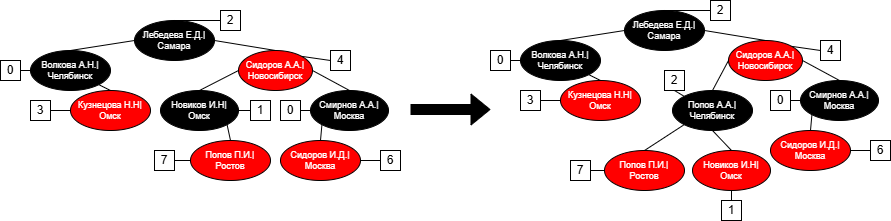

The diagram above was exported from draw.io. Its source (the exported page's mxGraphModel, read from the mxfile embedded in the PNG):
<mxGraphModel dx="1857" dy="660" grid="1" gridSize="10" guides="1" tooltips="1" connect="1" arrows="1" fold="1" page="1" pageScale="1" pageWidth="827" pageHeight="1169" math="0" shadow="0">
  <root>
    <mxCell id="0" />
    <mxCell id="1" parent="0" />
    <mxCell id="XgewZrJkaiiG2Bapt7b8-1" parent="1" style="ellipse;whiteSpace=wrap;html=1;fillColor=light-dark(#000000,#1A1A1A);fontColor=#FFFFFF;fontSize=9;" value="&lt;font&gt;&lt;font&gt;Лебедева Е.Д&lt;/font&gt;.|Самара&lt;/font&gt;" vertex="1">
      <mxGeometry height="40" width="80" x="374" y="210" as="geometry" />
    </mxCell>
    <mxCell id="XgewZrJkaiiG2Bapt7b8-2" parent="1" style="ellipse;whiteSpace=wrap;html=1;fillColor=light-dark(#000000,#1A1A1A);fontColor=#FFFFFF;fontSize=9;" value="Волкова А.Н.|Челябинск" vertex="1">
      <mxGeometry height="40" width="80" x="270" y="240" as="geometry" />
    </mxCell>
    <mxCell id="XgewZrJkaiiG2Bapt7b8-3" parent="1" style="ellipse;whiteSpace=wrap;html=1;fillColor=light-dark(#FF0000,#1A1A1A);fontColor=#FFFFFF;fontSize=9;" value="Сидоров А.А.|Новосибирск" vertex="1">
      <mxGeometry height="40" width="74" x="478" y="240" as="geometry" />
    </mxCell>
    <mxCell id="XgewZrJkaiiG2Bapt7b8-4" parent="1" style="ellipse;whiteSpace=wrap;html=1;fillColor=light-dark(#FF0000,#1A1A1A);fontColor=#FFFFFF;fontSize=9;" value="Кузнецова Н.Н|Омск" vertex="1">
      <mxGeometry height="40" width="80" x="310" y="280" as="geometry" />
    </mxCell>
    <mxCell id="XgewZrJkaiiG2Bapt7b8-5" parent="1" style="ellipse;whiteSpace=wrap;html=1;fillColor=light-dark(#FF0000,#000000);fontColor=#FFFFFF;fontSize=9;" value="Новиков И.Н|Омск" vertex="1">
      <mxGeometry height="40" width="78" x="442" y="350" as="geometry" />
    </mxCell>
    <mxCell id="XgewZrJkaiiG2Bapt7b8-6" parent="1" style="ellipse;whiteSpace=wrap;html=1;fillColor=light-dark(#000000,#1A1A1A);fontColor=#FFFFFF;fontSize=9;" value="Смирнов А.А.|Москва" vertex="1">
      <mxGeometry height="40" width="78" x="550" y="280" as="geometry" />
    </mxCell>
    <mxCell id="XgewZrJkaiiG2Bapt7b8-7" parent="1" style="ellipse;whiteSpace=wrap;html=1;fillColor=light-dark(#FF0000,#1A1A1A);fontColor=#FFFFFF;fontSize=9;" value="Сидоров И.Д.|Москва" vertex="1">
      <mxGeometry height="40" width="80" x="520" y="330" as="geometry" />
    </mxCell>
    <mxCell id="XgewZrJkaiiG2Bapt7b8-8" parent="1" style="ellipse;whiteSpace=wrap;html=1;fillColor=light-dark(#FF0000,#1A1A1A);fontColor=#FFFFFF;fontSize=9;" value="Попов П.И.|&lt;div&gt;Ростов&lt;/div&gt;" vertex="1">
      <mxGeometry height="40" width="80" x="354" y="350" as="geometry" />
    </mxCell>
    <mxCell id="XgewZrJkaiiG2Bapt7b8-9" edge="1" parent="1" source="XgewZrJkaiiG2Bapt7b8-2" style="endArrow=none;html=1;rounded=0;entryX=0;entryY=0.5;entryDx=0;entryDy=0;exitX=0.5;exitY=0;exitDx=0;exitDy=0;" target="XgewZrJkaiiG2Bapt7b8-1" value="">
      <mxGeometry height="50" relative="1" width="50" as="geometry">
        <mxPoint x="400" y="290" as="sourcePoint" />
        <mxPoint x="450" y="240" as="targetPoint" />
      </mxGeometry>
    </mxCell>
    <mxCell id="XgewZrJkaiiG2Bapt7b8-10" edge="1" parent="1" source="XgewZrJkaiiG2Bapt7b8-3" style="endArrow=none;html=1;rounded=0;entryX=1;entryY=0.5;entryDx=0;entryDy=0;exitX=0.5;exitY=0;exitDx=0;exitDy=0;" target="XgewZrJkaiiG2Bapt7b8-1" value="">
      <mxGeometry height="50" relative="1" width="50" as="geometry">
        <mxPoint x="400" y="290" as="sourcePoint" />
        <mxPoint x="450" y="240" as="targetPoint" />
      </mxGeometry>
    </mxCell>
    <mxCell id="XgewZrJkaiiG2Bapt7b8-12" edge="1" parent="1" source="XgewZrJkaiiG2Bapt7b8-4" style="endArrow=none;html=1;rounded=0;entryX=1;entryY=1;entryDx=0;entryDy=0;exitX=0.5;exitY=0;exitDx=0;exitDy=0;" target="XgewZrJkaiiG2Bapt7b8-2" value="">
      <mxGeometry height="50" relative="1" width="50" as="geometry">
        <mxPoint x="400" y="290" as="sourcePoint" />
        <mxPoint x="450" y="240" as="targetPoint" />
      </mxGeometry>
    </mxCell>
    <mxCell id="XgewZrJkaiiG2Bapt7b8-13" edge="1" parent="1" source="UUzILDNIbi_CLWzbtB8v-2" style="endArrow=none;html=1;rounded=0;entryX=0;entryY=0.5;entryDx=0;entryDy=0;exitX=0.5;exitY=0;exitDx=0;exitDy=0;" target="XgewZrJkaiiG2Bapt7b8-3" value="">
      <mxGeometry height="50" relative="1" width="50" as="geometry">
        <mxPoint x="440" y="260" as="sourcePoint" />
        <mxPoint x="450" y="240" as="targetPoint" />
      </mxGeometry>
    </mxCell>
    <mxCell id="XgewZrJkaiiG2Bapt7b8-14" edge="1" parent="1" source="XgewZrJkaiiG2Bapt7b8-6" style="endArrow=none;html=1;rounded=0;entryX=1;entryY=0.5;entryDx=0;entryDy=0;exitX=0.5;exitY=0;exitDx=0;exitDy=0;" target="XgewZrJkaiiG2Bapt7b8-3" value="">
      <mxGeometry height="50" relative="1" width="50" as="geometry">
        <mxPoint x="400" y="290" as="sourcePoint" />
        <mxPoint x="450" y="240" as="targetPoint" />
      </mxGeometry>
    </mxCell>
    <mxCell id="XgewZrJkaiiG2Bapt7b8-16" edge="1" parent="1" source="XgewZrJkaiiG2Bapt7b8-7" style="endArrow=none;html=1;rounded=0;entryX=0;entryY=1;entryDx=0;entryDy=0;exitX=0.5;exitY=0;exitDx=0;exitDy=0;" target="XgewZrJkaiiG2Bapt7b8-6" value="">
      <mxGeometry height="50" relative="1" width="50" as="geometry">
        <mxPoint x="400" y="290" as="sourcePoint" />
        <mxPoint x="450" y="240" as="targetPoint" />
      </mxGeometry>
    </mxCell>
    <mxCell id="XgewZrJkaiiG2Bapt7b8-20" parent="1" style="whiteSpace=wrap;html=1;aspect=fixed;" value="2" vertex="1">
      <mxGeometry height="20" width="20" x="460" y="200" as="geometry" />
    </mxCell>
    <mxCell id="XgewZrJkaiiG2Bapt7b8-21" edge="1" parent="1" source="XgewZrJkaiiG2Bapt7b8-1" style="endArrow=none;html=1;rounded=0;exitX=0.5;exitY=0;exitDx=0;exitDy=0;entryX=0;entryY=0.5;entryDx=0;entryDy=0;" target="XgewZrJkaiiG2Bapt7b8-20" value="">
      <mxGeometry height="50" relative="1" width="50" as="geometry">
        <mxPoint x="390" y="200" as="sourcePoint" />
        <mxPoint x="440" y="150" as="targetPoint" />
      </mxGeometry>
    </mxCell>
    <mxCell id="XgewZrJkaiiG2Bapt7b8-22" parent="1" style="whiteSpace=wrap;html=1;aspect=fixed;" value="0" vertex="1">
      <mxGeometry height="20" width="20" x="240" y="250" as="geometry" />
    </mxCell>
    <mxCell id="XgewZrJkaiiG2Bapt7b8-23" parent="1" style="whiteSpace=wrap;html=1;aspect=fixed;" value="4" vertex="1">
      <mxGeometry height="20" width="20" x="570" y="240" as="geometry" />
    </mxCell>
    <mxCell id="XgewZrJkaiiG2Bapt7b8-24" edge="1" parent="1" source="XgewZrJkaiiG2Bapt7b8-2" style="endArrow=none;html=1;rounded=0;exitX=0;exitY=0.5;exitDx=0;exitDy=0;entryX=1;entryY=0.5;entryDx=0;entryDy=0;" target="XgewZrJkaiiG2Bapt7b8-22" value="">
      <mxGeometry height="50" relative="1" width="50" as="geometry">
        <mxPoint x="400" y="340" as="sourcePoint" />
        <mxPoint x="450" y="290" as="targetPoint" />
      </mxGeometry>
    </mxCell>
    <mxCell id="XgewZrJkaiiG2Bapt7b8-25" edge="1" parent="1" source="XgewZrJkaiiG2Bapt7b8-3" style="endArrow=none;html=1;rounded=0;exitX=1;exitY=0;exitDx=0;exitDy=0;entryX=0;entryY=0.5;entryDx=0;entryDy=0;" target="XgewZrJkaiiG2Bapt7b8-23" value="">
      <mxGeometry height="50" relative="1" width="50" as="geometry">
        <mxPoint x="400" y="340" as="sourcePoint" />
        <mxPoint x="450" y="290" as="targetPoint" />
      </mxGeometry>
    </mxCell>
    <mxCell id="XgewZrJkaiiG2Bapt7b8-26" parent="1" style="whiteSpace=wrap;html=1;aspect=fixed;" value="3" vertex="1">
      <mxGeometry height="20" width="20" x="270" y="290" as="geometry" />
    </mxCell>
    <mxCell id="XgewZrJkaiiG2Bapt7b8-27" edge="1" parent="1" source="XgewZrJkaiiG2Bapt7b8-4" style="endArrow=none;html=1;rounded=0;exitX=0;exitY=0.5;exitDx=0;exitDy=0;entryX=1;entryY=0.5;entryDx=0;entryDy=0;" target="XgewZrJkaiiG2Bapt7b8-26" value="">
      <mxGeometry height="50" relative="1" width="50" as="geometry">
        <mxPoint x="400" y="340" as="sourcePoint" />
        <mxPoint x="450" y="290" as="targetPoint" />
      </mxGeometry>
    </mxCell>
    <mxCell id="XgewZrJkaiiG2Bapt7b8-28" parent="1" style="whiteSpace=wrap;html=1;aspect=fixed;" value="1" vertex="1">
      <mxGeometry height="20" width="20" x="471" y="400" as="geometry" />
    </mxCell>
    <mxCell id="XgewZrJkaiiG2Bapt7b8-30" parent="1" style="whiteSpace=wrap;html=1;aspect=fixed;" value="0" vertex="1">
      <mxGeometry height="20" width="20" x="520" y="290" as="geometry" />
    </mxCell>
    <mxCell id="XgewZrJkaiiG2Bapt7b8-31" edge="1" parent="1" source="XgewZrJkaiiG2Bapt7b8-6" style="endArrow=none;html=1;rounded=0;exitX=0;exitY=0.5;exitDx=0;exitDy=0;entryX=1;entryY=0.5;entryDx=0;entryDy=0;" target="XgewZrJkaiiG2Bapt7b8-30" value="">
      <mxGeometry height="50" relative="1" width="50" as="geometry">
        <mxPoint x="400" y="340" as="sourcePoint" />
        <mxPoint x="450" y="290" as="targetPoint" />
      </mxGeometry>
    </mxCell>
    <mxCell id="XgewZrJkaiiG2Bapt7b8-32" parent="1" style="whiteSpace=wrap;html=1;aspect=fixed;" value="7" vertex="1">
      <mxGeometry height="20" width="20" x="320" y="360" as="geometry" />
    </mxCell>
    <mxCell id="XgewZrJkaiiG2Bapt7b8-33" parent="1" style="whiteSpace=wrap;html=1;aspect=fixed;" value="6" vertex="1">
      <mxGeometry height="20" width="20" x="620" y="340" as="geometry" />
    </mxCell>
    <mxCell id="XgewZrJkaiiG2Bapt7b8-34" edge="1" parent="1" source="XgewZrJkaiiG2Bapt7b8-32" style="endArrow=none;html=1;rounded=0;entryX=0;entryY=0.5;entryDx=0;entryDy=0;exitX=1;exitY=0.5;exitDx=0;exitDy=0;" target="XgewZrJkaiiG2Bapt7b8-8" value="">
      <mxGeometry height="50" relative="1" width="50" as="geometry">
        <mxPoint x="326" y="350" as="sourcePoint" />
        <mxPoint x="376" y="300" as="targetPoint" />
      </mxGeometry>
    </mxCell>
    <mxCell id="XgewZrJkaiiG2Bapt7b8-35" edge="1" parent="1" source="XgewZrJkaiiG2Bapt7b8-33" style="endArrow=none;html=1;rounded=0;entryX=1;entryY=0.5;entryDx=0;entryDy=0;exitX=0;exitY=0.5;exitDx=0;exitDy=0;" target="XgewZrJkaiiG2Bapt7b8-7" value="">
      <mxGeometry height="50" relative="1" width="50" as="geometry">
        <mxPoint x="400" y="340" as="sourcePoint" />
        <mxPoint x="450" y="290" as="targetPoint" />
      </mxGeometry>
    </mxCell>
    <mxCell id="UUzILDNIbi_CLWzbtB8v-2" parent="1" style="ellipse;whiteSpace=wrap;html=1;fillColor=light-dark(#000000,#1A1A1A);fontColor=#FFFFFF;fontSize=9;" value="Попов А.А.|&lt;div&gt;Челябинск&lt;/div&gt;" vertex="1">
      <mxGeometry height="40" width="80" x="422" y="290" as="geometry" />
    </mxCell>
    <mxCell id="UUzILDNIbi_CLWzbtB8v-3" parent="1" style="whiteSpace=wrap;html=1;aspect=fixed;" value="2" vertex="1">
      <mxGeometry height="20" width="20" x="414" y="270" as="geometry" />
    </mxCell>
    <mxCell id="UUzILDNIbi_CLWzbtB8v-4" edge="1" parent="1" source="XgewZrJkaiiG2Bapt7b8-8" style="endArrow=none;html=1;rounded=0;entryX=0;entryY=1;entryDx=0;entryDy=0;exitX=0.5;exitY=0;exitDx=0;exitDy=0;" target="UUzILDNIbi_CLWzbtB8v-2" value="">
      <mxGeometry height="50" relative="1" width="50" as="geometry">
        <mxPoint x="255" y="420" as="sourcePoint" />
        <mxPoint x="305" y="370" as="targetPoint" />
      </mxGeometry>
    </mxCell>
    <mxCell id="UUzILDNIbi_CLWzbtB8v-6" edge="1" parent="1" source="XgewZrJkaiiG2Bapt7b8-28" style="endArrow=none;html=1;rounded=0;entryX=0.5;entryY=1;entryDx=0;entryDy=0;exitX=0.5;exitY=0;exitDx=0;exitDy=0;" target="XgewZrJkaiiG2Bapt7b8-5" value="">
      <mxGeometry height="50" relative="1" width="50" as="geometry">
        <mxPoint x="400" y="330" as="sourcePoint" />
        <mxPoint x="450" y="280" as="targetPoint" />
      </mxGeometry>
    </mxCell>
    <mxCell id="UUzILDNIbi_CLWzbtB8v-7" edge="1" parent="1" source="UUzILDNIbi_CLWzbtB8v-3" style="endArrow=none;html=1;rounded=0;exitX=0.5;exitY=1;exitDx=0;exitDy=0;entryX=0;entryY=0;entryDx=0;entryDy=0;" target="UUzILDNIbi_CLWzbtB8v-2" value="">
      <mxGeometry height="50" relative="1" width="50" as="geometry">
        <mxPoint x="400" y="330" as="sourcePoint" />
        <mxPoint x="450" y="280" as="targetPoint" />
      </mxGeometry>
    </mxCell>
    <mxCell id="UUzILDNIbi_CLWzbtB8v-8" edge="1" parent="1" source="XgewZrJkaiiG2Bapt7b8-5" style="endArrow=none;html=1;rounded=0;exitX=0.5;exitY=0;exitDx=0;exitDy=0;entryX=0.5;entryY=1;entryDx=0;entryDy=0;" target="UUzILDNIbi_CLWzbtB8v-2" value="">
      <mxGeometry height="50" relative="1" width="50" as="geometry">
        <mxPoint x="400" y="330" as="sourcePoint" />
        <mxPoint x="450" y="280" as="targetPoint" />
      </mxGeometry>
    </mxCell>
    <mxCell id="5DzcIWSj3o8lSNWyVSjj-1" parent="1" style="ellipse;whiteSpace=wrap;html=1;fillColor=light-dark(#000000,#1A1A1A);fontColor=#FFFFFF;fontSize=9;" value="&lt;font&gt;&lt;font&gt;Лебедева Е.Д&lt;/font&gt;.|Самара&lt;/font&gt;" vertex="1">
      <mxGeometry height="40" width="80" x="-116" y="220" as="geometry" />
    </mxCell>
    <mxCell id="5DzcIWSj3o8lSNWyVSjj-2" parent="1" style="ellipse;whiteSpace=wrap;html=1;fillColor=light-dark(#000000,#1A1A1A);fontColor=#FFFFFF;fontSize=9;" value="Волкова А.Н.|Челябинск" vertex="1">
      <mxGeometry height="40" width="80" x="-220" y="250" as="geometry" />
    </mxCell>
    <mxCell id="5DzcIWSj3o8lSNWyVSjj-3" parent="1" style="ellipse;whiteSpace=wrap;html=1;fillColor=light-dark(#FF0000,#1A1A1A);fontColor=#FFFFFF;fontSize=9;" value="Сидоров А.А.|Новосибирск" vertex="1">
      <mxGeometry height="40" width="74" x="-12" y="250" as="geometry" />
    </mxCell>
    <mxCell id="5DzcIWSj3o8lSNWyVSjj-4" parent="1" style="ellipse;whiteSpace=wrap;html=1;fillColor=light-dark(#FF0000,#1A1A1A);fontColor=#FFFFFF;fontSize=9;" value="Кузнецова Н.Н|Омск" vertex="1">
      <mxGeometry height="40" width="80" x="-180" y="290" as="geometry" />
    </mxCell>
    <mxCell id="5DzcIWSj3o8lSNWyVSjj-5" parent="1" style="ellipse;whiteSpace=wrap;html=1;fillColor=light-dark(#000000,#1A1A1A);fontColor=#FFFFFF;fontSize=9;" value="Новиков И.Н|Омск" vertex="1">
      <mxGeometry height="40" width="78" x="-90" y="290" as="geometry" />
    </mxCell>
    <mxCell id="5DzcIWSj3o8lSNWyVSjj-6" parent="1" style="ellipse;whiteSpace=wrap;html=1;fillColor=light-dark(#000000,#1A1A1A);fontColor=#FFFFFF;fontSize=9;" value="Смирнов А.А.|Москва" vertex="1">
      <mxGeometry height="40" width="78" x="60" y="290" as="geometry" />
    </mxCell>
    <mxCell id="5DzcIWSj3o8lSNWyVSjj-7" parent="1" style="ellipse;whiteSpace=wrap;html=1;fillColor=light-dark(#FF0000,#1A1A1A);fontColor=#FFFFFF;fontSize=9;" value="Сидоров И.Д.|Москва" vertex="1">
      <mxGeometry height="40" width="80" x="30" y="340" as="geometry" />
    </mxCell>
    <mxCell id="5DzcIWSj3o8lSNWyVSjj-8" parent="1" style="ellipse;whiteSpace=wrap;html=1;fillColor=light-dark(#FF0000,#1A1A1A);fontColor=#FFFFFF;fontSize=9;" value="Попов П.И.|&lt;div&gt;Ростов&lt;/div&gt;" vertex="1">
      <mxGeometry height="40" width="80" x="-60" y="340" as="geometry" />
    </mxCell>
    <mxCell id="5DzcIWSj3o8lSNWyVSjj-9" edge="1" parent="1" source="5DzcIWSj3o8lSNWyVSjj-2" style="endArrow=none;html=1;rounded=0;entryX=0;entryY=0.5;entryDx=0;entryDy=0;exitX=0.5;exitY=0;exitDx=0;exitDy=0;" target="5DzcIWSj3o8lSNWyVSjj-1" value="">
      <mxGeometry height="50" relative="1" width="50" as="geometry">
        <mxPoint x="-90" y="300" as="sourcePoint" />
        <mxPoint x="-40" y="250" as="targetPoint" />
      </mxGeometry>
    </mxCell>
    <mxCell id="5DzcIWSj3o8lSNWyVSjj-10" edge="1" parent="1" source="5DzcIWSj3o8lSNWyVSjj-3" style="endArrow=none;html=1;rounded=0;entryX=1;entryY=0.5;entryDx=0;entryDy=0;exitX=0.5;exitY=0;exitDx=0;exitDy=0;" target="5DzcIWSj3o8lSNWyVSjj-1" value="">
      <mxGeometry height="50" relative="1" width="50" as="geometry">
        <mxPoint x="-90" y="300" as="sourcePoint" />
        <mxPoint x="-40" y="250" as="targetPoint" />
      </mxGeometry>
    </mxCell>
    <mxCell id="5DzcIWSj3o8lSNWyVSjj-11" edge="1" parent="1" source="5DzcIWSj3o8lSNWyVSjj-4" style="endArrow=none;html=1;rounded=0;entryX=1;entryY=1;entryDx=0;entryDy=0;exitX=0.5;exitY=0;exitDx=0;exitDy=0;" target="5DzcIWSj3o8lSNWyVSjj-2" value="">
      <mxGeometry height="50" relative="1" width="50" as="geometry">
        <mxPoint x="-90" y="300" as="sourcePoint" />
        <mxPoint x="-40" y="250" as="targetPoint" />
      </mxGeometry>
    </mxCell>
    <mxCell id="5DzcIWSj3o8lSNWyVSjj-12" edge="1" parent="1" source="5DzcIWSj3o8lSNWyVSjj-5" style="endArrow=none;html=1;rounded=0;entryX=0;entryY=0.5;entryDx=0;entryDy=0;exitX=0.5;exitY=0;exitDx=0;exitDy=0;" target="5DzcIWSj3o8lSNWyVSjj-3" value="">
      <mxGeometry height="50" relative="1" width="50" as="geometry">
        <mxPoint x="-90" y="300" as="sourcePoint" />
        <mxPoint x="-40" y="250" as="targetPoint" />
      </mxGeometry>
    </mxCell>
    <mxCell id="5DzcIWSj3o8lSNWyVSjj-13" edge="1" parent="1" source="5DzcIWSj3o8lSNWyVSjj-6" style="endArrow=none;html=1;rounded=0;entryX=1;entryY=0.5;entryDx=0;entryDy=0;exitX=0.5;exitY=0;exitDx=0;exitDy=0;" target="5DzcIWSj3o8lSNWyVSjj-3" value="">
      <mxGeometry height="50" relative="1" width="50" as="geometry">
        <mxPoint x="-90" y="300" as="sourcePoint" />
        <mxPoint x="-40" y="250" as="targetPoint" />
      </mxGeometry>
    </mxCell>
    <mxCell id="5DzcIWSj3o8lSNWyVSjj-14" edge="1" parent="1" source="5DzcIWSj3o8lSNWyVSjj-8" style="endArrow=none;html=1;rounded=0;entryX=1;entryY=1;entryDx=0;entryDy=0;exitX=0.5;exitY=0;exitDx=0;exitDy=0;" target="5DzcIWSj3o8lSNWyVSjj-5" value="">
      <mxGeometry height="50" relative="1" width="50" as="geometry">
        <mxPoint x="-90" y="300" as="sourcePoint" />
        <mxPoint x="-40" y="250" as="targetPoint" />
      </mxGeometry>
    </mxCell>
    <mxCell id="5DzcIWSj3o8lSNWyVSjj-15" edge="1" parent="1" source="5DzcIWSj3o8lSNWyVSjj-7" style="endArrow=none;html=1;rounded=0;entryX=0;entryY=1;entryDx=0;entryDy=0;exitX=0.5;exitY=0;exitDx=0;exitDy=0;" target="5DzcIWSj3o8lSNWyVSjj-6" value="">
      <mxGeometry height="50" relative="1" width="50" as="geometry">
        <mxPoint x="-90" y="300" as="sourcePoint" />
        <mxPoint x="-40" y="250" as="targetPoint" />
      </mxGeometry>
    </mxCell>
    <mxCell id="5DzcIWSj3o8lSNWyVSjj-16" parent="1" style="whiteSpace=wrap;html=1;aspect=fixed;" value="2" vertex="1">
      <mxGeometry height="20" width="20" x="-30" y="210" as="geometry" />
    </mxCell>
    <mxCell id="5DzcIWSj3o8lSNWyVSjj-17" edge="1" parent="1" source="5DzcIWSj3o8lSNWyVSjj-1" style="endArrow=none;html=1;rounded=0;exitX=0.5;exitY=0;exitDx=0;exitDy=0;entryX=0;entryY=0.5;entryDx=0;entryDy=0;" target="5DzcIWSj3o8lSNWyVSjj-16" value="">
      <mxGeometry height="50" relative="1" width="50" as="geometry">
        <mxPoint x="-100" y="210" as="sourcePoint" />
        <mxPoint x="-50" y="160" as="targetPoint" />
      </mxGeometry>
    </mxCell>
    <mxCell id="5DzcIWSj3o8lSNWyVSjj-18" parent="1" style="whiteSpace=wrap;html=1;aspect=fixed;" value="0" vertex="1">
      <mxGeometry height="20" width="20" x="-250" y="260" as="geometry" />
    </mxCell>
    <mxCell id="5DzcIWSj3o8lSNWyVSjj-19" parent="1" style="whiteSpace=wrap;html=1;aspect=fixed;" value="4" vertex="1">
      <mxGeometry height="20" width="20" x="80" y="250" as="geometry" />
    </mxCell>
    <mxCell id="5DzcIWSj3o8lSNWyVSjj-20" edge="1" parent="1" source="5DzcIWSj3o8lSNWyVSjj-2" style="endArrow=none;html=1;rounded=0;exitX=0;exitY=0.5;exitDx=0;exitDy=0;entryX=1;entryY=0.5;entryDx=0;entryDy=0;" target="5DzcIWSj3o8lSNWyVSjj-18" value="">
      <mxGeometry height="50" relative="1" width="50" as="geometry">
        <mxPoint x="-90" y="350" as="sourcePoint" />
        <mxPoint x="-40" y="300" as="targetPoint" />
      </mxGeometry>
    </mxCell>
    <mxCell id="5DzcIWSj3o8lSNWyVSjj-21" edge="1" parent="1" source="5DzcIWSj3o8lSNWyVSjj-3" style="endArrow=none;html=1;rounded=0;exitX=1;exitY=0;exitDx=0;exitDy=0;entryX=0;entryY=0.5;entryDx=0;entryDy=0;" target="5DzcIWSj3o8lSNWyVSjj-19" value="">
      <mxGeometry height="50" relative="1" width="50" as="geometry">
        <mxPoint x="-90" y="350" as="sourcePoint" />
        <mxPoint x="-40" y="300" as="targetPoint" />
      </mxGeometry>
    </mxCell>
    <mxCell id="5DzcIWSj3o8lSNWyVSjj-22" parent="1" style="whiteSpace=wrap;html=1;aspect=fixed;" value="3" vertex="1">
      <mxGeometry height="20" width="20" x="-220" y="300" as="geometry" />
    </mxCell>
    <mxCell id="5DzcIWSj3o8lSNWyVSjj-23" edge="1" parent="1" source="5DzcIWSj3o8lSNWyVSjj-4" style="endArrow=none;html=1;rounded=0;exitX=0;exitY=0.5;exitDx=0;exitDy=0;entryX=1;entryY=0.5;entryDx=0;entryDy=0;" target="5DzcIWSj3o8lSNWyVSjj-22" value="">
      <mxGeometry height="50" relative="1" width="50" as="geometry">
        <mxPoint x="-90" y="350" as="sourcePoint" />
        <mxPoint x="-40" y="300" as="targetPoint" />
      </mxGeometry>
    </mxCell>
    <mxCell id="5DzcIWSj3o8lSNWyVSjj-24" parent="1" style="whiteSpace=wrap;html=1;aspect=fixed;" value="1" vertex="1">
      <mxGeometry height="20" width="20" y="300" as="geometry" />
    </mxCell>
    <mxCell id="5DzcIWSj3o8lSNWyVSjj-25" edge="1" parent="1" source="5DzcIWSj3o8lSNWyVSjj-24" style="endArrow=none;html=1;rounded=0;entryX=1;entryY=0.5;entryDx=0;entryDy=0;exitX=0;exitY=0.5;exitDx=0;exitDy=0;" target="5DzcIWSj3o8lSNWyVSjj-5" value="">
      <mxGeometry height="50" relative="1" width="50" as="geometry">
        <mxPoint x="-90" y="350" as="sourcePoint" />
        <mxPoint x="-40" y="300" as="targetPoint" />
      </mxGeometry>
    </mxCell>
    <mxCell id="5DzcIWSj3o8lSNWyVSjj-26" parent="1" style="whiteSpace=wrap;html=1;aspect=fixed;" value="0" vertex="1">
      <mxGeometry height="20" width="20" x="30" y="300" as="geometry" />
    </mxCell>
    <mxCell id="5DzcIWSj3o8lSNWyVSjj-27" edge="1" parent="1" source="5DzcIWSj3o8lSNWyVSjj-6" style="endArrow=none;html=1;rounded=0;exitX=0;exitY=0.5;exitDx=0;exitDy=0;entryX=1;entryY=0.5;entryDx=0;entryDy=0;" target="5DzcIWSj3o8lSNWyVSjj-26" value="">
      <mxGeometry height="50" relative="1" width="50" as="geometry">
        <mxPoint x="-90" y="350" as="sourcePoint" />
        <mxPoint x="-40" y="300" as="targetPoint" />
      </mxGeometry>
    </mxCell>
    <mxCell id="5DzcIWSj3o8lSNWyVSjj-28" parent="1" style="whiteSpace=wrap;html=1;aspect=fixed;" value="7" vertex="1">
      <mxGeometry height="20" width="20" x="-96" y="350" as="geometry" />
    </mxCell>
    <mxCell id="5DzcIWSj3o8lSNWyVSjj-29" parent="1" style="whiteSpace=wrap;html=1;aspect=fixed;" value="6" vertex="1">
      <mxGeometry height="20" width="20" x="130" y="350" as="geometry" />
    </mxCell>
    <mxCell id="5DzcIWSj3o8lSNWyVSjj-30" edge="1" parent="1" source="5DzcIWSj3o8lSNWyVSjj-28" style="endArrow=none;html=1;rounded=0;entryX=0;entryY=0.5;entryDx=0;entryDy=0;exitX=1;exitY=0.5;exitDx=0;exitDy=0;" target="5DzcIWSj3o8lSNWyVSjj-8" value="">
      <mxGeometry height="50" relative="1" width="50" as="geometry">
        <mxPoint x="-90" y="350" as="sourcePoint" />
        <mxPoint x="-40" y="300" as="targetPoint" />
      </mxGeometry>
    </mxCell>
    <mxCell id="5DzcIWSj3o8lSNWyVSjj-31" edge="1" parent="1" source="5DzcIWSj3o8lSNWyVSjj-29" style="endArrow=none;html=1;rounded=0;entryX=1;entryY=0.5;entryDx=0;entryDy=0;exitX=0;exitY=0.5;exitDx=0;exitDy=0;" target="5DzcIWSj3o8lSNWyVSjj-7" value="">
      <mxGeometry height="50" relative="1" width="50" as="geometry">
        <mxPoint x="-90" y="350" as="sourcePoint" />
        <mxPoint x="-40" y="300" as="targetPoint" />
      </mxGeometry>
    </mxCell>
    <mxCell id="5DzcIWSj3o8lSNWyVSjj-32" edge="1" parent="1" style="shape=flexArrow;endArrow=classic;html=1;rounded=0;fillColor=light-dark(#000000,#1A1A1A);" value="">
      <mxGeometry height="50" relative="1" width="50" as="geometry">
        <mxPoint x="160" y="309" as="sourcePoint" />
        <mxPoint x="240" y="309" as="targetPoint" />
      </mxGeometry>
    </mxCell>
  </root>
</mxGraphModel>